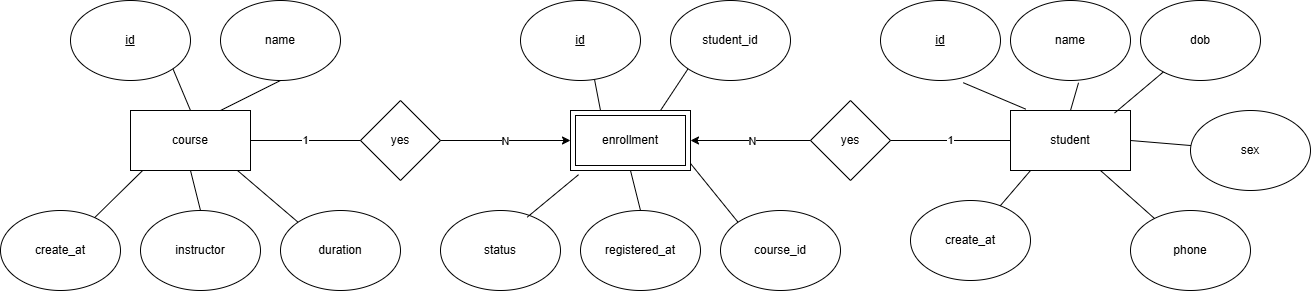

The diagram above was exported from draw.io. Its source (the exported page's mxGraphModel, read from the mxfile embedded in the PNG):
<mxGraphModel dx="1283" dy="1696" grid="1" gridSize="10" guides="1" tooltips="1" connect="1" arrows="1" fold="1" page="1" pageScale="1" pageWidth="827" pageHeight="1169" math="0" shadow="0">
  <root>
    <mxCell id="0" />
    <mxCell id="1" parent="0" />
    <mxCell id="zCU_BsejsjKLtejgTENQ-2" value="student" style="rounded=0;whiteSpace=wrap;html=1;" parent="1" vertex="1">
      <mxGeometry x="1040" y="100" width="120" height="60" as="geometry" />
    </mxCell>
    <mxCell id="zCU_BsejsjKLtejgTENQ-3" value="course" style="rounded=0;whiteSpace=wrap;html=1;" parent="1" vertex="1">
      <mxGeometry x="160" y="100" width="120" height="60" as="geometry" />
    </mxCell>
    <mxCell id="zCU_BsejsjKLtejgTENQ-4" value="enrollment" style="shape=ext;margin=3;double=1;whiteSpace=wrap;html=1;align=center;" parent="1" vertex="1">
      <mxGeometry x="600" y="100" width="120" height="60" as="geometry" />
    </mxCell>
    <mxCell id="zCU_BsejsjKLtejgTENQ-7" value="yes" style="rhombus;whiteSpace=wrap;html=1;" parent="1" vertex="1">
      <mxGeometry x="390" y="90" width="80" height="80" as="geometry" />
    </mxCell>
    <mxCell id="zCU_BsejsjKLtejgTENQ-8" value="" style="endArrow=classic;html=1;rounded=0;entryX=0;entryY=0.5;entryDx=0;entryDy=0;exitX=1;exitY=0.5;exitDx=0;exitDy=0;" parent="1" source="zCU_BsejsjKLtejgTENQ-7" target="zCU_BsejsjKLtejgTENQ-4" edge="1">
      <mxGeometry width="50" height="50" relative="1" as="geometry">
        <mxPoint x="390" y="160" as="sourcePoint" />
        <mxPoint x="440" y="110" as="targetPoint" />
      </mxGeometry>
    </mxCell>
    <mxCell id="zCU_BsejsjKLtejgTENQ-10" value="N" style="edgeLabel;html=1;align=center;verticalAlign=middle;resizable=0;points=[];" parent="zCU_BsejsjKLtejgTENQ-8" vertex="1" connectable="0">
      <mxGeometry x="-0.0171" relative="1" as="geometry">
        <mxPoint as="offset" />
      </mxGeometry>
    </mxCell>
    <mxCell id="zCU_BsejsjKLtejgTENQ-11" value="" style="endArrow=none;html=1;rounded=0;exitX=1;exitY=0.5;exitDx=0;exitDy=0;entryX=0;entryY=0.5;entryDx=0;entryDy=0;" parent="1" source="zCU_BsejsjKLtejgTENQ-3" target="zCU_BsejsjKLtejgTENQ-7" edge="1">
      <mxGeometry width="50" height="50" relative="1" as="geometry">
        <mxPoint x="390" y="160" as="sourcePoint" />
        <mxPoint x="440" y="110" as="targetPoint" />
      </mxGeometry>
    </mxCell>
    <mxCell id="zCU_BsejsjKLtejgTENQ-12" value="1" style="edgeLabel;html=1;align=center;verticalAlign=middle;resizable=0;points=[];" parent="zCU_BsejsjKLtejgTENQ-11" vertex="1" connectable="0">
      <mxGeometry x="-0.015" y="1" relative="1" as="geometry">
        <mxPoint as="offset" />
      </mxGeometry>
    </mxCell>
    <mxCell id="zCU_BsejsjKLtejgTENQ-13" value="yes" style="rhombus;whiteSpace=wrap;html=1;" parent="1" vertex="1">
      <mxGeometry x="840" y="90" width="80" height="80" as="geometry" />
    </mxCell>
    <mxCell id="zCU_BsejsjKLtejgTENQ-14" value="" style="endArrow=classic;html=1;rounded=0;entryX=1;entryY=0.5;entryDx=0;entryDy=0;exitX=0;exitY=0.5;exitDx=0;exitDy=0;" parent="1" source="zCU_BsejsjKLtejgTENQ-13" target="zCU_BsejsjKLtejgTENQ-4" edge="1">
      <mxGeometry width="50" height="50" relative="1" as="geometry">
        <mxPoint x="540" y="140" as="sourcePoint" />
        <mxPoint x="610" y="140" as="targetPoint" />
      </mxGeometry>
    </mxCell>
    <mxCell id="zCU_BsejsjKLtejgTENQ-15" value="N" style="edgeLabel;html=1;align=center;verticalAlign=middle;resizable=0;points=[];" parent="zCU_BsejsjKLtejgTENQ-14" vertex="1" connectable="0">
      <mxGeometry x="-0.0171" relative="1" as="geometry">
        <mxPoint as="offset" />
      </mxGeometry>
    </mxCell>
    <mxCell id="zCU_BsejsjKLtejgTENQ-16" value="" style="endArrow=none;html=1;rounded=0;exitX=1;exitY=0.5;exitDx=0;exitDy=0;" parent="1" source="zCU_BsejsjKLtejgTENQ-13" target="zCU_BsejsjKLtejgTENQ-2" edge="1">
      <mxGeometry width="50" height="50" relative="1" as="geometry">
        <mxPoint x="900" y="140" as="sourcePoint" />
        <mxPoint x="460" y="140" as="targetPoint" />
      </mxGeometry>
    </mxCell>
    <mxCell id="zCU_BsejsjKLtejgTENQ-17" value="1" style="edgeLabel;html=1;align=center;verticalAlign=middle;resizable=0;points=[];" parent="zCU_BsejsjKLtejgTENQ-16" vertex="1" connectable="0">
      <mxGeometry x="-0.015" y="1" relative="1" as="geometry">
        <mxPoint as="offset" />
      </mxGeometry>
    </mxCell>
    <mxCell id="zCU_BsejsjKLtejgTENQ-19" value="&lt;u&gt;id&lt;/u&gt;" style="ellipse;whiteSpace=wrap;html=1;" parent="1" vertex="1">
      <mxGeometry x="100" y="-10" width="120" height="80" as="geometry" />
    </mxCell>
    <mxCell id="zCU_BsejsjKLtejgTENQ-20" value="name" style="ellipse;whiteSpace=wrap;html=1;" parent="1" vertex="1">
      <mxGeometry x="250" y="-10" width="120" height="80" as="geometry" />
    </mxCell>
    <mxCell id="zCU_BsejsjKLtejgTENQ-21" value="duration" style="ellipse;whiteSpace=wrap;html=1;" parent="1" vertex="1">
      <mxGeometry x="310" y="200" width="120" height="80" as="geometry" />
    </mxCell>
    <mxCell id="zCU_BsejsjKLtejgTENQ-22" value="instructor" style="ellipse;whiteSpace=wrap;html=1;" parent="1" vertex="1">
      <mxGeometry x="170" y="200" width="120" height="80" as="geometry" />
    </mxCell>
    <mxCell id="zCU_BsejsjKLtejgTENQ-23" value="create_at" style="ellipse;whiteSpace=wrap;html=1;" parent="1" vertex="1">
      <mxGeometry x="30" y="200" width="120" height="80" as="geometry" />
    </mxCell>
    <mxCell id="zCU_BsejsjKLtejgTENQ-24" value="" style="endArrow=none;html=1;rounded=0;entryX=0.5;entryY=1;entryDx=0;entryDy=0;exitX=0.75;exitY=0;exitDx=0;exitDy=0;" parent="1" source="zCU_BsejsjKLtejgTENQ-3" target="zCU_BsejsjKLtejgTENQ-20" edge="1">
      <mxGeometry width="50" height="50" relative="1" as="geometry">
        <mxPoint x="610" y="160" as="sourcePoint" />
        <mxPoint x="660" y="110" as="targetPoint" />
      </mxGeometry>
    </mxCell>
    <mxCell id="zCU_BsejsjKLtejgTENQ-25" value="" style="endArrow=none;html=1;rounded=0;entryX=1;entryY=1;entryDx=0;entryDy=0;exitX=0.5;exitY=0;exitDx=0;exitDy=0;" parent="1" source="zCU_BsejsjKLtejgTENQ-3" target="zCU_BsejsjKLtejgTENQ-19" edge="1">
      <mxGeometry width="50" height="50" relative="1" as="geometry">
        <mxPoint x="260" y="110" as="sourcePoint" />
        <mxPoint x="320" y="80" as="targetPoint" />
      </mxGeometry>
    </mxCell>
    <mxCell id="zCU_BsejsjKLtejgTENQ-26" value="" style="endArrow=none;html=1;rounded=0;exitX=0.1;exitY=1.003;exitDx=0;exitDy=0;exitPerimeter=0;" parent="1" source="zCU_BsejsjKLtejgTENQ-3" target="zCU_BsejsjKLtejgTENQ-23" edge="1">
      <mxGeometry width="50" height="50" relative="1" as="geometry">
        <mxPoint x="230" y="110" as="sourcePoint" />
        <mxPoint x="212" y="68" as="targetPoint" />
      </mxGeometry>
    </mxCell>
    <mxCell id="zCU_BsejsjKLtejgTENQ-27" value="" style="endArrow=none;html=1;rounded=0;exitX=0.5;exitY=1;exitDx=0;exitDy=0;entryX=0.5;entryY=0;entryDx=0;entryDy=0;" parent="1" source="zCU_BsejsjKLtejgTENQ-3" target="zCU_BsejsjKLtejgTENQ-22" edge="1">
      <mxGeometry width="50" height="50" relative="1" as="geometry">
        <mxPoint x="182" y="170" as="sourcePoint" />
        <mxPoint x="134" y="217" as="targetPoint" />
      </mxGeometry>
    </mxCell>
    <mxCell id="zCU_BsejsjKLtejgTENQ-28" value="" style="endArrow=none;html=1;rounded=0;entryX=0;entryY=0;entryDx=0;entryDy=0;" parent="1" target="zCU_BsejsjKLtejgTENQ-21" edge="1">
      <mxGeometry width="50" height="50" relative="1" as="geometry">
        <mxPoint x="267" y="160" as="sourcePoint" />
        <mxPoint x="240" y="210" as="targetPoint" />
      </mxGeometry>
    </mxCell>
    <mxCell id="zCU_BsejsjKLtejgTENQ-29" value="student_id" style="ellipse;whiteSpace=wrap;html=1;" parent="1" vertex="1">
      <mxGeometry x="700" y="-10" width="120" height="80" as="geometry" />
    </mxCell>
    <mxCell id="zCU_BsejsjKLtejgTENQ-30" value="&lt;u&gt;id&lt;/u&gt;" style="ellipse;whiteSpace=wrap;html=1;" parent="1" vertex="1">
      <mxGeometry x="550" y="-10" width="120" height="80" as="geometry" />
    </mxCell>
    <mxCell id="zCU_BsejsjKLtejgTENQ-31" value="status" style="ellipse;whiteSpace=wrap;html=1;" parent="1" vertex="1">
      <mxGeometry x="470" y="200" width="120" height="80" as="geometry" />
    </mxCell>
    <mxCell id="zCU_BsejsjKLtejgTENQ-32" value="registered_at" style="ellipse;whiteSpace=wrap;html=1;" parent="1" vertex="1">
      <mxGeometry x="610" y="200" width="120" height="80" as="geometry" />
    </mxCell>
    <mxCell id="zCU_BsejsjKLtejgTENQ-33" value="course_id" style="ellipse;whiteSpace=wrap;html=1;" parent="1" vertex="1">
      <mxGeometry x="750" y="200" width="120" height="80" as="geometry" />
    </mxCell>
    <mxCell id="zCU_BsejsjKLtejgTENQ-34" value="" style="endArrow=none;html=1;rounded=0;entryX=0.617;entryY=0.988;entryDx=0;entryDy=0;entryPerimeter=0;exitX=0.25;exitY=0;exitDx=0;exitDy=0;" parent="1" source="zCU_BsejsjKLtejgTENQ-4" target="zCU_BsejsjKLtejgTENQ-30" edge="1">
      <mxGeometry width="50" height="50" relative="1" as="geometry">
        <mxPoint x="610" y="160" as="sourcePoint" />
        <mxPoint x="660" y="110" as="targetPoint" />
      </mxGeometry>
    </mxCell>
    <mxCell id="zCU_BsejsjKLtejgTENQ-35" value="" style="endArrow=none;html=1;rounded=0;entryX=0;entryY=1;entryDx=0;entryDy=0;exitX=0.75;exitY=0;exitDx=0;exitDy=0;" parent="1" source="zCU_BsejsjKLtejgTENQ-4" target="zCU_BsejsjKLtejgTENQ-29" edge="1">
      <mxGeometry width="50" height="50" relative="1" as="geometry">
        <mxPoint x="640" y="110" as="sourcePoint" />
        <mxPoint x="634" y="79" as="targetPoint" />
      </mxGeometry>
    </mxCell>
    <mxCell id="zCU_BsejsjKLtejgTENQ-36" value="" style="endArrow=none;html=1;rounded=0;entryX=0.723;entryY=0.083;entryDx=0;entryDy=0;exitX=0.067;exitY=1.07;exitDx=0;exitDy=0;entryPerimeter=0;exitPerimeter=0;" parent="1" source="zCU_BsejsjKLtejgTENQ-4" target="zCU_BsejsjKLtejgTENQ-31" edge="1">
      <mxGeometry width="50" height="50" relative="1" as="geometry">
        <mxPoint x="700" y="110" as="sourcePoint" />
        <mxPoint x="728" y="68" as="targetPoint" />
      </mxGeometry>
    </mxCell>
    <mxCell id="zCU_BsejsjKLtejgTENQ-37" value="" style="endArrow=none;html=1;rounded=0;entryX=0.5;entryY=0;entryDx=0;entryDy=0;exitX=0.5;exitY=1;exitDx=0;exitDy=0;" parent="1" source="zCU_BsejsjKLtejgTENQ-4" target="zCU_BsejsjKLtejgTENQ-32" edge="1">
      <mxGeometry width="50" height="50" relative="1" as="geometry">
        <mxPoint x="618" y="174" as="sourcePoint" />
        <mxPoint x="567" y="217" as="targetPoint" />
      </mxGeometry>
    </mxCell>
    <mxCell id="zCU_BsejsjKLtejgTENQ-38" value="" style="endArrow=none;html=1;rounded=0;entryX=0;entryY=0;entryDx=0;entryDy=0;exitX=1;exitY=0.883;exitDx=0;exitDy=0;exitPerimeter=0;" parent="1" source="zCU_BsejsjKLtejgTENQ-4" target="zCU_BsejsjKLtejgTENQ-33" edge="1">
      <mxGeometry width="50" height="50" relative="1" as="geometry">
        <mxPoint x="670" y="170" as="sourcePoint" />
        <mxPoint x="680" y="210" as="targetPoint" />
      </mxGeometry>
    </mxCell>
    <mxCell id="zCU_BsejsjKLtejgTENQ-39" value="&lt;u&gt;id&lt;/u&gt;" style="ellipse;whiteSpace=wrap;html=1;" parent="1" vertex="1">
      <mxGeometry x="910" y="-10" width="120" height="80" as="geometry" />
    </mxCell>
    <mxCell id="zCU_BsejsjKLtejgTENQ-40" value="name" style="ellipse;whiteSpace=wrap;html=1;" parent="1" vertex="1">
      <mxGeometry x="1040" y="-10" width="120" height="80" as="geometry" />
    </mxCell>
    <mxCell id="zCU_BsejsjKLtejgTENQ-41" value="dob" style="ellipse;whiteSpace=wrap;html=1;" parent="1" vertex="1">
      <mxGeometry x="1170" y="-10" width="120" height="80" as="geometry" />
    </mxCell>
    <mxCell id="zCU_BsejsjKLtejgTENQ-42" value="create_at" style="ellipse;whiteSpace=wrap;html=1;" parent="1" vertex="1">
      <mxGeometry x="940" y="190" width="120" height="80" as="geometry" />
    </mxCell>
    <mxCell id="zCU_BsejsjKLtejgTENQ-44" value="phone" style="ellipse;whiteSpace=wrap;html=1;" parent="1" vertex="1">
      <mxGeometry x="1160" y="200" width="120" height="80" as="geometry" />
    </mxCell>
    <mxCell id="zCU_BsejsjKLtejgTENQ-46" value="sex" style="ellipse;whiteSpace=wrap;html=1;" parent="1" vertex="1">
      <mxGeometry x="1220" y="100" width="120" height="80" as="geometry" />
    </mxCell>
    <mxCell id="zCU_BsejsjKLtejgTENQ-47" value="" style="endArrow=none;html=1;rounded=0;entryX=0.69;entryY=1.028;entryDx=0;entryDy=0;entryPerimeter=0;exitX=0.127;exitY=-0.023;exitDx=0;exitDy=0;exitPerimeter=0;" parent="1" source="zCU_BsejsjKLtejgTENQ-2" target="zCU_BsejsjKLtejgTENQ-39" edge="1">
      <mxGeometry width="50" height="50" relative="1" as="geometry">
        <mxPoint x="750" y="160" as="sourcePoint" />
        <mxPoint x="800" y="110" as="targetPoint" />
      </mxGeometry>
    </mxCell>
    <mxCell id="zCU_BsejsjKLtejgTENQ-48" value="" style="endArrow=none;html=1;rounded=0;entryX=0.567;entryY=1.028;entryDx=0;entryDy=0;entryPerimeter=0;exitX=0.5;exitY=0;exitDx=0;exitDy=0;" parent="1" source="zCU_BsejsjKLtejgTENQ-2" target="zCU_BsejsjKLtejgTENQ-40" edge="1">
      <mxGeometry width="50" height="50" relative="1" as="geometry">
        <mxPoint x="1065" y="109" as="sourcePoint" />
        <mxPoint x="1003" y="82" as="targetPoint" />
      </mxGeometry>
    </mxCell>
    <mxCell id="zCU_BsejsjKLtejgTENQ-49" value="" style="endArrow=none;html=1;rounded=0;exitX=0.867;exitY=0.043;exitDx=0;exitDy=0;exitPerimeter=0;" parent="1" source="zCU_BsejsjKLtejgTENQ-2" target="zCU_BsejsjKLtejgTENQ-41" edge="1">
      <mxGeometry width="50" height="50" relative="1" as="geometry">
        <mxPoint x="1110" y="110" as="sourcePoint" />
        <mxPoint x="1118" y="82" as="targetPoint" />
      </mxGeometry>
    </mxCell>
    <mxCell id="zCU_BsejsjKLtejgTENQ-51" value="" style="endArrow=none;html=1;rounded=0;exitX=1;exitY=0.5;exitDx=0;exitDy=0;" parent="1" source="zCU_BsejsjKLtejgTENQ-2" target="zCU_BsejsjKLtejgTENQ-46" edge="1">
      <mxGeometry width="50" height="50" relative="1" as="geometry">
        <mxPoint x="1170" y="125" as="sourcePoint" />
        <mxPoint x="1300" y="100" as="targetPoint" />
      </mxGeometry>
    </mxCell>
    <mxCell id="zCU_BsejsjKLtejgTENQ-52" value="" style="endArrow=none;html=1;rounded=0;exitX=0.75;exitY=1;exitDx=0;exitDy=0;" parent="1" source="zCU_BsejsjKLtejgTENQ-2" target="zCU_BsejsjKLtejgTENQ-44" edge="1">
      <mxGeometry width="50" height="50" relative="1" as="geometry">
        <mxPoint x="1170" y="140" as="sourcePoint" />
        <mxPoint x="1325" y="184" as="targetPoint" />
      </mxGeometry>
    </mxCell>
    <mxCell id="zCU_BsejsjKLtejgTENQ-54" value="" style="endArrow=none;html=1;rounded=0;exitX=0.167;exitY=1;exitDx=0;exitDy=0;exitPerimeter=0;" parent="1" source="zCU_BsejsjKLtejgTENQ-2" target="zCU_BsejsjKLtejgTENQ-42" edge="1">
      <mxGeometry width="50" height="50" relative="1" as="geometry">
        <mxPoint x="1110" y="170" as="sourcePoint" />
        <mxPoint x="1110" y="210" as="targetPoint" />
      </mxGeometry>
    </mxCell>
  </root>
</mxGraphModel>